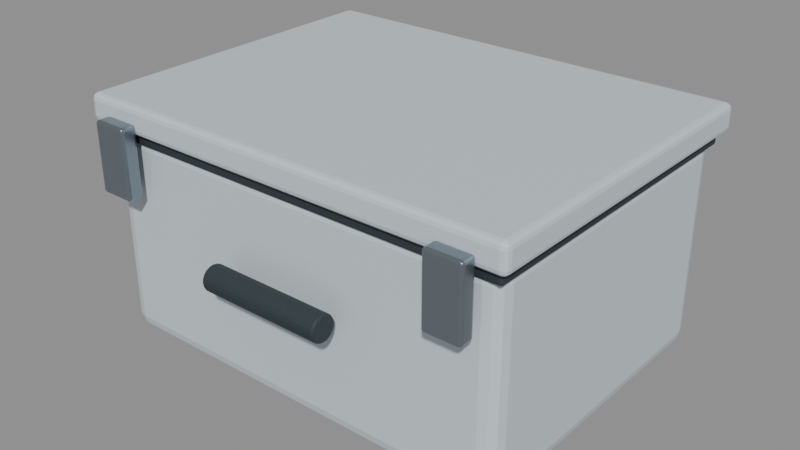 # Source: S1_PersonalBox.blend  (saved by Blender 5.2.45; exported with 4.5.12 LTS)
import bpy
from mathutils import Matrix  # noqa: F401  (used for matrix-valued properties, if any)

bpy.ops.wm.read_factory_settings(use_empty=True)
scene = bpy.context.scene
scene.name = 'Scene'

# ---- materials (node trees are filled in below, after node groups)
mat_s1_coat = bpy.data.materials.new('S1_Coat')
mat_s1_coat.diffuse_color = (0.62, 0.7, 0.74, 1.0)
mat_s1_dark = bpy.data.materials.new('S1_Dark')
mat_s1_dark.diffuse_color = (0.028, 0.041, 0.05, 1.0)
mat_s1_steel = bpy.data.materials.new('S1_Steel')
mat_s1_steel.diffuse_color = (0.29, 0.34, 0.38, 1.0)

# ---- material node trees
mat_s1_coat.use_nodes = True; mat_s1_coat.node_tree.nodes.clear()
_N = mat_s1_coat.node_tree.nodes; _L = mat_s1_coat.node_tree.links
n0 = _N.new('ShaderNodeBsdfPrincipled'); n0.name = 'Principled BSDF'; n0.location = (-200, 100)
n0.inputs[0].default_value = (0.62, 0.7, 0.74, 1.0)
n0.inputs[1].default_value = 0.05
n0.inputs[2].default_value = 0.48
n0.inputs[10].default_value = 0.005
n1 = _N.new('ShaderNodeOutputMaterial'); n1.name = 'Material Output'; n1.location = (200, 100)
_L.new(n0.outputs[0], n1.inputs[0])
n1.is_active_output = True
mat_s1_dark.use_nodes = True; mat_s1_dark.node_tree.nodes.clear()
_N = mat_s1_dark.node_tree.nodes; _L = mat_s1_dark.node_tree.links
n0 = _N.new('ShaderNodeBsdfPrincipled'); n0.name = 'Principled BSDF'; n0.location = (-200, 100)
n0.inputs[0].default_value = (0.028, 0.041, 0.05, 1.0)
n0.inputs[1].default_value = 0.1
n0.inputs[2].default_value = 0.68
n0.inputs[10].default_value = 0.005
n1 = _N.new('ShaderNodeOutputMaterial'); n1.name = 'Material Output'; n1.location = (200, 100)
_L.new(n0.outputs[0], n1.inputs[0])
n1.is_active_output = True
mat_s1_steel.use_nodes = True; mat_s1_steel.node_tree.nodes.clear()
_N = mat_s1_steel.node_tree.nodes; _L = mat_s1_steel.node_tree.links
n0 = _N.new('ShaderNodeBsdfPrincipled'); n0.name = 'Principled BSDF'; n0.location = (-200, 100)
n0.inputs[0].default_value = (0.29, 0.34, 0.38, 1.0)
n0.inputs[1].default_value = 0.92
n0.inputs[2].default_value = 0.32
n0.inputs[10].default_value = 0.005
n1 = _N.new('ShaderNodeOutputMaterial'); n1.name = 'Material Output'; n1.location = (200, 100)
_L.new(n0.outputs[0], n1.inputs[0])
n1.is_active_output = True

# ---- meshes
me_personalbox = bpy.data.meshes.new('PersonalBox')
me_personalbox.from_pydata([(0.2, 0.15, 0.01), (-0.2, 0.15, 0.01), (-0.2, -0.15, 0.01), (0.2, -0.15, 0.01), (0.2, 0.15, 0.21), (-0.2, 0.15, 0.21), (-0.2, -0.15, 0.21), (0.2, -0.15, 0.21)], [], [(0, 3, 2, 1), (4, 5, 6, 7), (0, 1, 5, 4), (1, 2, 6, 5), (2, 3, 7, 6), (3, 0, 4, 7)])
_uv = me_personalbox.uv_layers.new(name='UVMap')
_uv.uv.foreach_set('vector', [0.14, 0.105, 0.14, -0.105, -0.14, -0.105, -0.14, 0.105, 0.14, 0.105, -0.14, 0.105, -0.14, -0.105, 0.14, -0.105, 0.14, 0.007, -0.14, 0.007, -0.14, 0.147, 0.14, 0.147, 0.105, 0.007, -0.105, 0.007, -0.105, 0.147, 0.105, 0.147, -0.14, 0.007, 0.14, 0.007, 0.14, 0.147, -0.14, 0.147, -0.105, 0.007, 0.105, 0.007, 0.105, 0.147, -0.105, 0.147])
me_personalbox.materials.append(mat_s1_coat)
me_personalbox.update()
me_lidgasket = bpy.data.meshes.new('LidGasket')
me_lidgasket.from_pydata([(0.2025, 0.1525, 0.2), (-0.2025, 0.1525, 0.2), (-0.2025, -0.1525, 0.2), (0.2025, -0.1525, 0.2), (0.2025, 0.1525, 0.212), (-0.2025, 0.1525, 0.212), (-0.2025, -0.1525, 0.212), (0.2025, -0.1525, 0.212)], [], [(0, 3, 2, 1), (4, 5, 6, 7), (0, 1, 5, 4), (1, 2, 6, 5), (2, 3, 7, 6), (3, 0, 4, 7)])
_uv = me_lidgasket.uv_layers.new(name='UVMap')
_uv.uv.foreach_set('vector', [0.1418, 0.1068, 0.1418, -0.1068, -0.1418, -0.1068, -0.1418, 0.1068, 0.1418, 0.1068, -0.1418, 0.1068, -0.1418, -0.1068, 0.1418, -0.1068, 0.1418, 0.14, -0.1418, 0.14, -0.1418, 0.1484, 0.1418, 0.1484, 0.1068, 0.14, -0.1068, 0.14, -0.1068, 0.1484, 0.1068, 0.1484, -0.1418, 0.14, 0.1418, 0.14, 0.1418, 0.1484, -0.1418, 0.1484, -0.1068, 0.14, 0.1068, 0.14, 0.1068, 0.1484, -0.1068, 0.1484])
me_lidgasket.materials.append(mat_s1_dark)
me_lidgasket.update()
me_lid = bpy.data.meshes.new('Lid')
me_lid.from_pydata([(0.21, 0.16, 0.211), (-0.21, 0.16, 0.211), (-0.21, -0.16, 0.211), (0.21, -0.16, 0.211), (0.21, 0.16, 0.237), (-0.21, 0.16, 0.237), (-0.21, -0.16, 0.237), (0.21, -0.16, 0.237)], [], [(0, 3, 2, 1), (4, 5, 6, 7), (0, 1, 5, 4), (1, 2, 6, 5), (2, 3, 7, 6), (3, 0, 4, 7)])
_uv = me_lid.uv_layers.new(name='UVMap')
_uv.uv.foreach_set('vector', [0.147, 0.112, 0.147, -0.112, -0.147, -0.112, -0.147, 0.112, 0.147, 0.112, -0.147, 0.112, -0.147, -0.112, 0.147, -0.112, 0.147, 0.1477, -0.147, 0.1477, -0.147, 0.1659, 0.147, 0.1659, 0.112, 0.1477, -0.112, 0.1477, -0.112, 0.1659, 0.112, 0.1659, -0.147, 0.1477, 0.147, 0.1477, 0.147, 0.1659, -0.147, 0.1659, -0.112, 0.1477, 0.112, 0.1477, 0.112, 0.1659, -0.112, 0.1659])
me_lid.materials.append(mat_s1_coat)
me_lid.update()
me_catch = bpy.data.meshes.new('Catch')
me_catch.from_pydata([(0.187, -0.1595, 0.1575), (0.153, -0.1595, 0.1575), (0.153, -0.1745, 0.1575), (0.187, -0.1745, 0.1575), (0.187, -0.1595, 0.2225), (0.153, -0.1595, 0.2225), (0.153, -0.1745, 0.2225), (0.187, -0.1745, 0.2225)], [], [(0, 3, 2, 1), (4, 5, 6, 7), (0, 1, 5, 4), (1, 2, 6, 5), (2, 3, 7, 6), (3, 0, 4, 7)])
_uv = me_catch.uv_layers.new(name='UVMap')
_uv.uv.foreach_set('vector', [0.1309, -0.1117, 0.1309, -0.1222, 0.1071, -0.1222, 0.1071, -0.1117, 0.1309, -0.1117, 0.1071, -0.1117, 0.1071, -0.1222, 0.1309, -0.1222, 0.1309, 0.1102, 0.1071, 0.1102, 0.1071, 0.1557, 0.1309, 0.1557, -0.1117, 0.1102, -0.1222, 0.1102, -0.1222, 0.1557, -0.1117, 0.1557, 0.1071, 0.1102, 0.1309, 0.1102, 0.1309, 0.1557, 0.1071, 0.1557, -0.1222, 0.1102, -0.1117, 0.1102, -0.1117, 0.1557, -0.1222, 0.1557])
me_catch.materials.append(mat_s1_steel)
me_catch.update()
me_catch_001 = bpy.data.meshes.new('Catch.001')
me_catch_001.from_pydata([(-0.153, -0.1595, 0.1575), (-0.187, -0.1595, 0.1575), (-0.187, -0.1745, 0.1575), (-0.153, -0.1745, 0.1575), (-0.153, -0.1595, 0.2225), (-0.187, -0.1595, 0.2225), (-0.187, -0.1745, 0.2225), (-0.153, -0.1745, 0.2225)], [], [(0, 3, 2, 1), (4, 5, 6, 7), (0, 1, 5, 4), (1, 2, 6, 5), (2, 3, 7, 6), (3, 0, 4, 7)])
_uv = me_catch_001.uv_layers.new(name='UVMap')
_uv.uv.foreach_set('vector', [-0.1071, -0.1117, -0.1071, -0.1222, -0.1309, -0.1222, -0.1309, -0.1117, -0.1071, -0.1117, -0.1309, -0.1117, -0.1309, -0.1222, -0.1071, -0.1222, -0.1071, 0.1102, -0.1309, 0.1102, -0.1309, 0.1557, -0.1071, 0.1557, -0.1117, 0.1102, -0.1222, 0.1102, -0.1222, 0.1557, -0.1117, 0.1557, -0.1309, 0.1102, -0.1071, 0.1102, -0.1071, 0.1557, -0.1309, 0.1557, -0.1222, 0.1102, -0.1117, 0.1102, -0.1117, 0.1557, -0.1222, 0.1557])
me_catch_001.materials.append(mat_s1_steel)
me_catch_001.update()
me_cylinder = bpy.data.meshes.new('Cylinder')
me_cylinder.from_pydata([(0.06, -2.623e-09, 0.012), (-0.06, 2.623e-09, 0.012), (0.06, -0.003708, 0.01141), (-0.06, -0.003708, 0.01141), (0.06, -0.007053, 0.009708), (-0.06, -0.007053, 0.009708), (0.06, -0.009708, 0.007053), (-0.06, -0.009708, 0.007053), (0.06, -0.01141, 0.003708), (-0.06, -0.01141, 0.003708), (0.06, -0.012, 2.623e-09), (-0.06, -0.012, -2.623e-09), (0.06, -0.01141, -0.003708), (-0.06, -0.01141, -0.003708), (0.06, -0.009708, -0.007053), (-0.06, -0.009708, -0.007053), (0.06, -0.007053, -0.009708), (-0.06, -0.007053, -0.009708), (0.06, -0.003708, -0.01141), (-0.06, -0.003708, -0.01141), (0.06, -2.623e-09, -0.012), (-0.06, 2.623e-09, -0.012), (0.06, 0.003708, -0.01141), (-0.06, 0.003708, -0.01141), (0.06, 0.007053, -0.009708), (-0.06, 0.007053, -0.009708), (0.06, 0.009708, -0.007053), (-0.06, 0.009708, -0.007053), (0.06, 0.01141, -0.003708), (-0.06, 0.01141, -0.003708), (0.06, 0.012, 2.623e-09), (-0.06, 0.012, -2.623e-09), (0.06, 0.01141, 0.003708), (-0.06, 0.01141, 0.003708), (0.06, 0.009708, 0.007053), (-0.06, 0.009708, 0.007053), (0.06, 0.007053, 0.009708), (-0.06, 0.007053, 0.009708), (0.06, 0.003708, 0.01141), (-0.06, 0.003708, 0.01141)], [], [(0, 1, 3, 2), (2, 3, 5, 4), (4, 5, 7, 6), (6, 7, 9, 8), (8, 9, 11, 10), (10, 11, 13, 12), (12, 13, 15, 14), (14, 15, 17, 16), (16, 17, 19, 18), (18, 19, 21, 20), (20, 21, 23, 22), (22, 23, 25, 24), (24, 25, 27, 26), (26, 27, 29, 28), (28, 29, 31, 30), (30, 31, 33, 32), (32, 33, 35, 34), (34, 35, 37, 36), (3, 1, 39, 37, 35, 33, 31, 29, 27, 25, 23, 21, 19, 17, 15, 13, 11, 9, 7, 5), (36, 37, 39, 38), (38, 39, 1, 0), (0, 2, 4, 6, 8, 10, 12, 14, 16, 18, 20, 22, 24, 26, 28, 30, 32, 34, 36, 38)])
_uv = me_cylinder.uv_layers.new(name='UVMap')
_uv.uv.foreach_set('vector', [0.042, -0.119, -0.042, -0.119, -0.042, -0.1216, 0.042, -0.1216, 0.042, -0.1216, -0.042, -0.1216, -0.042, -0.1239, 0.042, -0.1239, 0.042, 0.0908, -0.042, 0.0908, -0.042, 0.08894, 0.042, 0.08894, 0.042, 0.08894, -0.042, 0.08894, -0.042, 0.0866, 0.042, 0.0866, 0.042, 0.0866, -0.042, 0.0866, -0.042, 0.084, 0.042, 0.084, 0.042, 0.084, -0.042, 0.084, -0.042, 0.0814, 0.042, 0.0814, 0.042, 0.0814, -0.042, 0.0814, -0.042, 0.07906, 0.042, 0.07906, 0.042, 0.07906, -0.042, 0.07906, -0.042, 0.0772, 0.042, 0.0772, 0.042, -0.1239, -0.042, -0.1239, -0.042, -0.1216, 0.042, -0.1216, 0.042, -0.1216, -0.042, -0.1216, -0.042, -0.119, 0.042, -0.119, 0.042, -0.119, -0.042, -0.119, -0.042, -0.1164, 0.042, -0.1164, 0.042, -0.1164, -0.042, -0.1164, -0.042, -0.1141, 0.042, -0.1141, 0.042, 0.0772, -0.042, 0.0772, -0.042, 0.07906, 0.042, 0.07906, 0.042, 0.07906, -0.042, 0.07906, -0.042, 0.0814, 0.042, 0.0814, 0.042, 0.0814, -0.042, 0.0814, -0.042, 0.084, 0.042, 0.084, 0.042, 0.084, -0.042, 0.084, -0.042, 0.0866, 0.042, 0.0866, 0.042, 0.0866, -0.042, 0.0866, -0.042, 0.08894, 0.042, 0.08894, 0.042, 0.08894, -0.042, 0.08894, -0.042, 0.0908, 0.042, 0.0908, -0.1216, 0.09199, -0.119, 0.0924, -0.1164, 0.09199, -0.1141, 0.0908, -0.1122, 0.08894, -0.111, 0.0866, -0.1106, 0.084, -0.111, 0.0814, -0.1122, 0.07906, -0.1141, 0.0772, -0.1164, 0.07601, -0.119, 0.0756, -0.1216, 0.07601, -0.1239, 0.0772, -0.1258, 0.07906, -0.127, 0.0814, -0.1274, 0.084, -0.127, 0.0866, -0.1258, 0.08894, -0.1239, 0.0908, 0.042, -0.1141, -0.042, -0.1141, -0.042, -0.1164, 0.042, -0.1164, 0.042, -0.1164, -0.042, -0.1164, -0.042, -0.119, 0.042, -0.119, -0.119, 0.0924, -0.1216, 0.09199, -0.1239, 0.0908, -0.1258, 0.08894, -0.127, 0.0866, -0.1274, 0.084, -0.127, 0.0814, -0.1258, 0.07906, -0.1239, 0.0772, -0.1216, 0.07601, -0.119, 0.0756, -0.1164, 0.07601, -0.1141, 0.0772, -0.1122, 0.07906, -0.111, 0.0814, -0.1106, 0.084, -0.111, 0.0866, -0.1122, 0.08894, -0.1141, 0.0908, -0.1164, 0.09199])
me_cylinder.materials.append(mat_s1_dark)
me_cylinder.update()

# ---- objects
ob_personalbox = bpy.data.objects.new('PersonalBox', me_personalbox)
ob_lidgasket = bpy.data.objects.new('LidGasket', me_lidgasket)
ob_lid = bpy.data.objects.new('Lid', me_lid)
ob_catch = bpy.data.objects.new('Catch', me_catch)
ob_catch_001 = bpy.data.objects.new('Catch.001', me_catch_001)
ob_handle = bpy.data.objects.new('Handle', me_cylinder)

# ---- transforms, parenting, visibility, modifiers, constraints
ob_personalbox.location = (0.0, 0.0, 0.0)
_m = ob_personalbox.modifiers.new('Manufactured_Edge_Bevel', 'BEVEL')
_m.width = 0.015
_m.width_pct = 0.015
_m.segments = 3
_m.angle_limit = 0.45
_m.harden_normals = True
_m = ob_personalbox.modifiers.new('Weighted_Normal', 'WEIGHTED_NORMAL')
_m.keep_sharp = True
ob_lidgasket.location = (0.0, 0.0, 0.0)
_m = ob_lidgasket.modifiers.new('Manufactured_Edge_Bevel', 'BEVEL')
_m.width = 0.00264
_m.width_pct = 0.00264
_m.segments = 3
_m.angle_limit = 0.45
_m.harden_normals = True
_m = ob_lidgasket.modifiers.new('Weighted_Normal', 'WEIGHTED_NORMAL')
_m.keep_sharp = True
ob_lid.location = (0.0, 0.0, 0.0)
_m = ob_lid.modifiers.new('Manufactured_Edge_Bevel', 'BEVEL')
_m.width = 0.00572
_m.width_pct = 0.00572
_m.segments = 3
_m.angle_limit = 0.45
_m.harden_normals = True
_m = ob_lid.modifiers.new('Weighted_Normal', 'WEIGHTED_NORMAL')
_m.keep_sharp = True
ob_catch.location = (0.0, 0.0, 0.0)
_m = ob_catch.modifiers.new('Manufactured_Edge_Bevel', 'BEVEL')
_m.width = 0.003
_m.width_pct = 0.003
_m.segments = 3
_m.angle_limit = 0.45
_m.harden_normals = True
_m = ob_catch.modifiers.new('Weighted_Normal', 'WEIGHTED_NORMAL')
_m.keep_sharp = True
ob_catch_001.location = (0.0, 0.0, 0.0)
_m = ob_catch_001.modifiers.new('Manufactured_Edge_Bevel', 'BEVEL')
_m.width = 0.003
_m.width_pct = 0.003
_m.segments = 3
_m.angle_limit = 0.45
_m.harden_normals = True
_m = ob_catch_001.modifiers.new('Weighted_Normal', 'WEIGHTED_NORMAL')
_m.keep_sharp = True
ob_handle.location = (0.0, -0.17, 0.12)
_m = ob_handle.modifiers.new('Edge_Bevel', 'BEVEL')
_m.width = 0.0018
_m.width_pct = 0.0018
_m.segments = 2

# ---- collection membership
scene.collection.objects.link(ob_personalbox)
scene.collection.objects.link(ob_lidgasket)
scene.collection.objects.link(ob_lid)
scene.collection.objects.link(ob_catch)
scene.collection.objects.link(ob_catch_001)
scene.collection.objects.link(ob_handle)

# ---- scene / render settings (as saved in the file)
scene.frame_start = 1; scene.frame_end = 250; scene.frame_set(1)
scene.render.engine = 'BLENDER_EEVEE_NEXT'
scene.render.bake_bias = 0.0
scene.render.bake_samples = 0
scene.render.compositor_device = 'GPU'
scene.eevee.use_volume_custom_range = False
scene.eevee.fast_gi_thickness_near = 0.1
scene.eevee.fast_gi_thickness_far = 0.0
scene.eevee.ray_tracing_options.screen_trace_thickness = 0.1
bpy.context.view_layer.update()

# ---- added for rendering (the .blend has no active camera and no usable light): camera, sun + grey world if the file has none
cam_auto = bpy.data.cameras.new('AutoCamera')
cam_auto.lens = 50.0
cam_auto.sensor_width = 36.0
cam_auto.clip_end = 1000.0
ob_auto_camera = bpy.data.objects.new('AutoCamera', cam_auto)
scene.collection.objects.link(ob_auto_camera)
ob_auto_camera.location = (0.543362, -0.663035, 0.55819)
ob_auto_camera.rotation_euler = (1.09748, -7.21219e-08, 0.694738)
scene.camera = ob_auto_camera
light_auto_sun = bpy.data.lights.new('AutoSun', 'SUN')
light_auto_sun.energy = 3.0
light_auto_sun.angle = 0.0523599
ob_auto_sun = bpy.data.objects.new('AutoSun', light_auto_sun)
scene.collection.objects.link(ob_auto_sun)
ob_auto_sun.rotation_euler = (0.872665, 0.174533, 0.523599)
if scene.world is None:
    world_auto = bpy.data.worlds.new('AutoWorld')
    world_auto.color = (0.3, 0.3, 0.3)
    scene.world = world_auto
bpy.context.view_layer.update()
